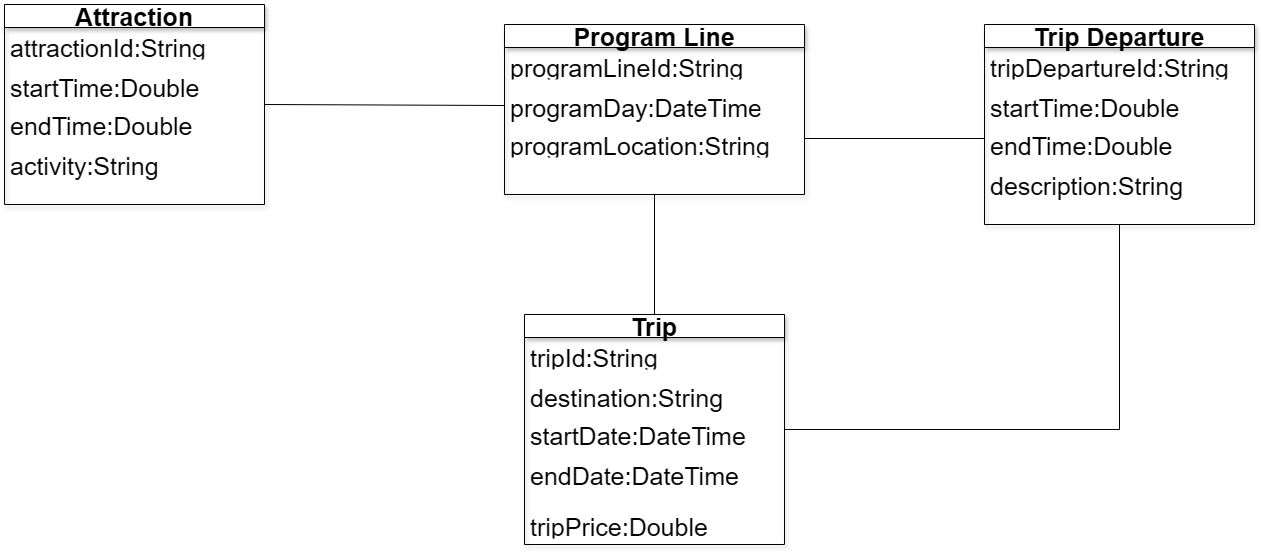

The diagram above was exported from draw.io. Its source (the exported page's mxGraphModel, read from the mxfile embedded in the PNG):
<mxGraphModel dx="3018" dy="1938" grid="1" gridSize="10" guides="1" tooltips="1" connect="1" arrows="1" fold="1" page="1" pageScale="1" pageWidth="850" pageHeight="1100" math="0" shadow="0">
  <root>
    <mxCell id="0" />
    <mxCell id="1" parent="0" />
    <mxCell id="QyC2EJuQcsg16om7cd-e-1" value="Trip" style="swimlane;whiteSpace=wrap;html=1;arcSize=20;fontSize=25;fillColor=default;strokeColor=default;gradientColor=none;shadow=1;" vertex="1" parent="1">
      <mxGeometry x="-250" y="170" width="260" height="230" as="geometry" />
    </mxCell>
    <mxCell id="QyC2EJuQcsg16om7cd-e-2" value="tripId:String" style="text;align=left;verticalAlign=top;spacingLeft=4;spacingRight=4;overflow=hidden;rotatable=0;points=[[0,0.5],[1,0.5]];portConstraint=eastwest;arcSize=20;fontSize=25;" vertex="1" parent="QyC2EJuQcsg16om7cd-e-1">
      <mxGeometry y="22" width="200" height="28" as="geometry" />
    </mxCell>
    <mxCell id="QyC2EJuQcsg16om7cd-e-3" value="destination:String" style="text;align=left;verticalAlign=top;spacingLeft=4;spacingRight=4;overflow=hidden;rotatable=0;points=[[0,0.5],[1,0.5]];portConstraint=eastwest;arcSize=20;fontSize=25;" vertex="1" parent="QyC2EJuQcsg16om7cd-e-1">
      <mxGeometry y="62" width="230" height="38" as="geometry" />
    </mxCell>
    <mxCell id="QyC2EJuQcsg16om7cd-e-4" value="startDate:DateTime" style="text;align=left;verticalAlign=top;spacingLeft=4;spacingRight=4;overflow=hidden;rotatable=0;points=[[0,0.5],[1,0.5]];portConstraint=eastwest;arcSize=20;fontSize=25;" vertex="1" parent="QyC2EJuQcsg16om7cd-e-1">
      <mxGeometry y="100" width="250" height="28" as="geometry" />
    </mxCell>
    <mxCell id="QyC2EJuQcsg16om7cd-e-5" value="endDate:DateTime" style="text;align=left;verticalAlign=top;spacingLeft=4;spacingRight=4;overflow=hidden;rotatable=0;points=[[0,0.5],[1,0.5]];portConstraint=eastwest;arcSize=20;fontSize=25;" vertex="1" parent="QyC2EJuQcsg16om7cd-e-1">
      <mxGeometry y="140" width="260" height="90" as="geometry" />
    </mxCell>
    <mxCell id="zz7fdQq-7GG5mlBI55pg-1" value="tripPrice:Double" style="text;align=left;verticalAlign=top;spacingLeft=4;spacingRight=4;overflow=hidden;rotatable=0;points=[[0,0.5],[1,0.5]];portConstraint=eastwest;arcSize=20;fontSize=25;" vertex="1" parent="QyC2EJuQcsg16om7cd-e-1">
      <mxGeometry y="191" width="250" height="28" as="geometry" />
    </mxCell>
    <mxCell id="TWWSmtOVbp-j4KNFIZzs-22" style="rounded=0;orthogonalLoop=1;jettySize=auto;html=1;exitX=0.5;exitY=1;exitDx=0;exitDy=0;entryX=1;entryY=0.5;entryDx=0;entryDy=0;edgeStyle=orthogonalEdgeStyle;endArrow=none;endFill=0;" edge="1" parent="1" source="TWWSmtOVbp-j4KNFIZzs-17" target="QyC2EJuQcsg16om7cd-e-1">
      <mxGeometry relative="1" as="geometry" />
    </mxCell>
    <mxCell id="TWWSmtOVbp-j4KNFIZzs-17" value="Trip Departure" style="swimlane;whiteSpace=wrap;html=1;arcSize=20;fontSize=25;fillColor=default;strokeColor=default;gradientColor=none;shadow=1;" vertex="1" parent="1">
      <mxGeometry x="210" y="-120" width="270" height="200" as="geometry" />
    </mxCell>
    <mxCell id="TWWSmtOVbp-j4KNFIZzs-18" value="tripDepartureId:String" style="text;align=left;verticalAlign=top;spacingLeft=4;spacingRight=4;overflow=hidden;rotatable=0;points=[[0,0.5],[1,0.5]];portConstraint=eastwest;arcSize=20;fontSize=25;" vertex="1" parent="TWWSmtOVbp-j4KNFIZzs-17">
      <mxGeometry y="22" width="270" height="28" as="geometry" />
    </mxCell>
    <mxCell id="TWWSmtOVbp-j4KNFIZzs-19" value="startTime:Double" style="text;align=left;verticalAlign=top;spacingLeft=4;spacingRight=4;overflow=hidden;rotatable=0;points=[[0,0.5],[1,0.5]];portConstraint=eastwest;arcSize=20;fontSize=25;" vertex="1" parent="TWWSmtOVbp-j4KNFIZzs-17">
      <mxGeometry y="62" width="230" height="38" as="geometry" />
    </mxCell>
    <mxCell id="TWWSmtOVbp-j4KNFIZzs-20" value="endTime:Double" style="text;align=left;verticalAlign=top;spacingLeft=4;spacingRight=4;overflow=hidden;rotatable=0;points=[[0,0.5],[1,0.5]];portConstraint=eastwest;arcSize=20;fontSize=25;" vertex="1" parent="TWWSmtOVbp-j4KNFIZzs-17">
      <mxGeometry y="100" width="200" height="28" as="geometry" />
    </mxCell>
    <mxCell id="TWWSmtOVbp-j4KNFIZzs-21" value="description:String" style="text;align=left;verticalAlign=top;spacingLeft=4;spacingRight=4;overflow=hidden;rotatable=0;points=[[0,0.5],[1,0.5]];portConstraint=eastwest;arcSize=20;fontSize=25;" vertex="1" parent="TWWSmtOVbp-j4KNFIZzs-17">
      <mxGeometry y="140" width="230" height="92" as="geometry" />
    </mxCell>
    <mxCell id="7yZQTIUIMvkr3eRWx-nZ-14" style="rounded=0;orthogonalLoop=1;jettySize=auto;html=1;exitX=0.5;exitY=1;exitDx=0;exitDy=0;entryX=0.5;entryY=0;entryDx=0;entryDy=0;endArrow=none;endFill=0;" edge="1" parent="1" source="7yZQTIUIMvkr3eRWx-nZ-1" target="QyC2EJuQcsg16om7cd-e-1">
      <mxGeometry relative="1" as="geometry" />
    </mxCell>
    <mxCell id="7yZQTIUIMvkr3eRWx-nZ-15" style="rounded=0;orthogonalLoop=1;jettySize=auto;html=1;exitX=0;exitY=0.5;exitDx=0;exitDy=0;entryX=1;entryY=0.5;entryDx=0;entryDy=0;endArrow=none;endFill=0;" edge="1" parent="1" source="7yZQTIUIMvkr3eRWx-nZ-3" target="7yZQTIUIMvkr3eRWx-nZ-6">
      <mxGeometry relative="1" as="geometry" />
    </mxCell>
    <mxCell id="7yZQTIUIMvkr3eRWx-nZ-1" value="Program Line" style="swimlane;whiteSpace=wrap;html=1;arcSize=20;fontSize=25;fillColor=default;strokeColor=default;gradientColor=none;shadow=1;" vertex="1" parent="1">
      <mxGeometry x="-270" y="-120" width="300" height="170" as="geometry" />
    </mxCell>
    <mxCell id="7yZQTIUIMvkr3eRWx-nZ-2" value="programLineId:String" style="text;align=left;verticalAlign=top;spacingLeft=4;spacingRight=4;overflow=hidden;rotatable=0;points=[[0,0.5],[1,0.5]];portConstraint=eastwest;arcSize=20;fontSize=25;" vertex="1" parent="7yZQTIUIMvkr3eRWx-nZ-1">
      <mxGeometry y="22" width="260" height="28" as="geometry" />
    </mxCell>
    <mxCell id="7yZQTIUIMvkr3eRWx-nZ-3" value="programDay:DateTime" style="text;align=left;verticalAlign=top;spacingLeft=4;spacingRight=4;overflow=hidden;rotatable=0;points=[[0,0.5],[1,0.5]];portConstraint=eastwest;arcSize=20;fontSize=25;" vertex="1" parent="7yZQTIUIMvkr3eRWx-nZ-1">
      <mxGeometry y="62" width="260" height="38" as="geometry" />
    </mxCell>
    <mxCell id="7yZQTIUIMvkr3eRWx-nZ-4" value="programLocation:String" style="text;align=left;verticalAlign=top;spacingLeft=4;spacingRight=4;overflow=hidden;rotatable=0;points=[[0,0.5],[1,0.5]];portConstraint=eastwest;arcSize=20;fontSize=25;" vertex="1" parent="7yZQTIUIMvkr3eRWx-nZ-1">
      <mxGeometry y="100" width="300" height="28" as="geometry" />
    </mxCell>
    <mxCell id="7yZQTIUIMvkr3eRWx-nZ-6" value="Attraction" style="swimlane;whiteSpace=wrap;html=1;arcSize=20;fontSize=25;fillColor=default;strokeColor=default;gradientColor=none;shadow=1;" vertex="1" parent="1">
      <mxGeometry x="-770" y="-140" width="260" height="200" as="geometry" />
    </mxCell>
    <mxCell id="7yZQTIUIMvkr3eRWx-nZ-7" value="attractionId:String" style="text;align=left;verticalAlign=top;spacingLeft=4;spacingRight=4;overflow=hidden;rotatable=0;points=[[0,0.5],[1,0.5]];portConstraint=eastwest;arcSize=20;fontSize=25;" vertex="1" parent="7yZQTIUIMvkr3eRWx-nZ-6">
      <mxGeometry y="22" width="260" height="28" as="geometry" />
    </mxCell>
    <mxCell id="7yZQTIUIMvkr3eRWx-nZ-8" value="startTime:Double" style="text;align=left;verticalAlign=top;spacingLeft=4;spacingRight=4;overflow=hidden;rotatable=0;points=[[0,0.5],[1,0.5]];portConstraint=eastwest;arcSize=20;fontSize=25;" vertex="1" parent="7yZQTIUIMvkr3eRWx-nZ-6">
      <mxGeometry y="62" width="230" height="38" as="geometry" />
    </mxCell>
    <mxCell id="7yZQTIUIMvkr3eRWx-nZ-9" value="endTime:Double" style="text;align=left;verticalAlign=top;spacingLeft=4;spacingRight=4;overflow=hidden;rotatable=0;points=[[0,0.5],[1,0.5]];portConstraint=eastwest;arcSize=20;fontSize=25;" vertex="1" parent="7yZQTIUIMvkr3eRWx-nZ-6">
      <mxGeometry y="100" width="250" height="28" as="geometry" />
    </mxCell>
    <mxCell id="7yZQTIUIMvkr3eRWx-nZ-10" value="activity:String" style="text;align=left;verticalAlign=top;spacingLeft=4;spacingRight=4;overflow=hidden;rotatable=0;points=[[0,0.5],[1,0.5]];portConstraint=eastwest;arcSize=20;fontSize=25;" vertex="1" parent="7yZQTIUIMvkr3eRWx-nZ-6">
      <mxGeometry y="140" width="260" height="92" as="geometry" />
    </mxCell>
    <mxCell id="7yZQTIUIMvkr3eRWx-nZ-13" style="edgeStyle=orthogonalEdgeStyle;rounded=0;orthogonalLoop=1;jettySize=auto;html=1;exitX=1;exitY=0.5;exitDx=0;exitDy=0;entryX=0;entryY=0.5;entryDx=0;entryDy=0;endArrow=none;endFill=0;" edge="1" parent="1" source="7yZQTIUIMvkr3eRWx-nZ-4" target="TWWSmtOVbp-j4KNFIZzs-20">
      <mxGeometry relative="1" as="geometry" />
    </mxCell>
  </root>
</mxGraphModel>